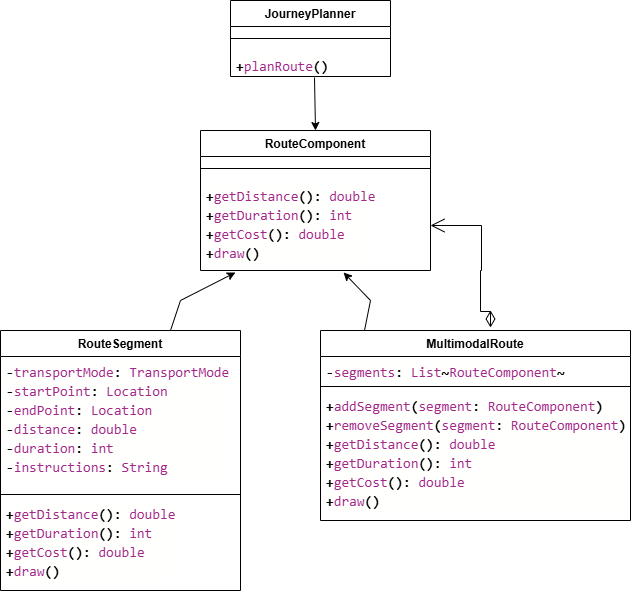

The diagram above was exported from draw.io. Its source (the exported page's mxGraphModel, read from the mxfile embedded in the PNG):
<mxGraphModel dx="872" dy="439" grid="1" gridSize="10" guides="1" tooltips="1" connect="1" arrows="1" fold="1" page="1" pageScale="1" pageWidth="827" pageHeight="1169" math="0" shadow="0">
  <root>
    <mxCell id="0" />
    <mxCell id="1" parent="0" />
    <mxCell id="2MU3jFteJ_Wk7Y6SdqHq-1" value="JourneyPlanner" style="swimlane;fontStyle=1;align=center;verticalAlign=top;childLayout=stackLayout;horizontal=1;startSize=26;horizontalStack=0;resizeParent=1;resizeParentMax=0;resizeLast=0;collapsible=1;marginBottom=0;whiteSpace=wrap;html=1;" vertex="1" parent="1">
      <mxGeometry x="280" y="40" width="160" height="76" as="geometry" />
    </mxCell>
    <mxCell id="2MU3jFteJ_Wk7Y6SdqHq-3" value="" style="line;strokeWidth=1;fillColor=none;align=left;verticalAlign=middle;spacingTop=-1;spacingLeft=3;spacingRight=3;rotatable=0;labelPosition=right;points=[];portConstraint=eastwest;strokeColor=inherit;" vertex="1" parent="2MU3jFteJ_Wk7Y6SdqHq-1">
      <mxGeometry y="26" width="160" height="24" as="geometry" />
    </mxCell>
    <mxCell id="2MU3jFteJ_Wk7Y6SdqHq-4" value="&lt;div style=&quot;background-color: rgb(255, 255, 254); font-family: Consolas, &amp;quot;Courier New&amp;quot;, monospace; font-size: 14px; line-height: 19px; white-space: pre;&quot;&gt;&lt;span style=&quot;font-weight: bold;&quot;&gt;+&lt;/span&gt;&lt;span style=&quot;color: #a22889;&quot;&gt;planRoute&lt;/span&gt;&lt;span style=&quot;font-weight: bold;&quot;&gt;()&lt;/span&gt;&lt;/div&gt;" style="text;strokeColor=none;fillColor=none;align=left;verticalAlign=top;spacingLeft=4;spacingRight=4;overflow=hidden;rotatable=0;points=[[0,0.5],[1,0.5]];portConstraint=eastwest;whiteSpace=wrap;html=1;" vertex="1" parent="2MU3jFteJ_Wk7Y6SdqHq-1">
      <mxGeometry y="50" width="160" height="26" as="geometry" />
    </mxCell>
    <mxCell id="2MU3jFteJ_Wk7Y6SdqHq-5" value="RouteSegment" style="swimlane;fontStyle=1;align=center;verticalAlign=top;childLayout=stackLayout;horizontal=1;startSize=26;horizontalStack=0;resizeParent=1;resizeParentMax=0;resizeLast=0;collapsible=1;marginBottom=0;whiteSpace=wrap;html=1;" vertex="1" parent="1">
      <mxGeometry x="50" y="370" width="240" height="260" as="geometry" />
    </mxCell>
    <mxCell id="2MU3jFteJ_Wk7Y6SdqHq-6" value="&lt;div style=&quot;background-color: rgb(255, 255, 254); font-family: Consolas, &amp;quot;Courier New&amp;quot;, monospace; font-size: 14px; line-height: 19px; white-space: pre;&quot;&gt;&lt;div&gt;&lt;span style=&quot;font-weight: bold;&quot;&gt;-&lt;/span&gt;&lt;span style=&quot;color: rgb(162, 40, 137);&quot;&gt;transportMode&lt;/span&gt;&lt;span style=&quot;font-weight: bold;&quot;&gt;:&lt;/span&gt; &lt;span style=&quot;color: rgb(162, 40, 137);&quot;&gt;TransportMode&lt;/span&gt;&lt;/div&gt;&lt;div&gt;&lt;span style=&quot;font-weight: bold;&quot;&gt;-&lt;/span&gt;&lt;span style=&quot;color: rgb(162, 40, 137);&quot;&gt;startPoint&lt;/span&gt;&lt;span style=&quot;font-weight: bold;&quot;&gt;:&lt;/span&gt; &lt;span style=&quot;color: rgb(162, 40, 137);&quot;&gt;Location&lt;/span&gt;&lt;/div&gt;&lt;div&gt;&lt;span style=&quot;font-weight: bold;&quot;&gt;-&lt;/span&gt;&lt;span style=&quot;color: rgb(162, 40, 137);&quot;&gt;endPoint&lt;/span&gt;&lt;span style=&quot;font-weight: bold;&quot;&gt;:&lt;/span&gt; &lt;span style=&quot;color: rgb(162, 40, 137);&quot;&gt;Location&lt;/span&gt;&lt;/div&gt;&lt;div&gt;&lt;span style=&quot;font-weight: bold;&quot;&gt;-&lt;/span&gt;&lt;span style=&quot;color: rgb(162, 40, 137);&quot;&gt;distance&lt;/span&gt;&lt;span style=&quot;font-weight: bold;&quot;&gt;:&lt;/span&gt; &lt;span style=&quot;color: rgb(162, 40, 137);&quot;&gt;double&lt;/span&gt;&lt;/div&gt;&lt;div&gt;&lt;span style=&quot;font-weight: bold;&quot;&gt;-&lt;/span&gt;&lt;span style=&quot;color: rgb(162, 40, 137);&quot;&gt;duration&lt;/span&gt;&lt;span style=&quot;font-weight: bold;&quot;&gt;:&lt;/span&gt; &lt;span style=&quot;color: rgb(162, 40, 137);&quot;&gt;int&lt;/span&gt;&lt;/div&gt;&lt;div&gt;&lt;span style=&quot;font-weight: bold;&quot;&gt;-&lt;/span&gt;&lt;span style=&quot;color: rgb(162, 40, 137);&quot;&gt;instructions&lt;/span&gt;&lt;span style=&quot;font-weight: bold;&quot;&gt;:&lt;/span&gt; &lt;span style=&quot;color: rgb(162, 40, 137);&quot;&gt;String&lt;/span&gt;&lt;/div&gt;&lt;/div&gt;" style="text;strokeColor=none;fillColor=none;align=left;verticalAlign=top;spacingLeft=4;spacingRight=4;overflow=hidden;rotatable=0;points=[[0,0.5],[1,0.5]];portConstraint=eastwest;whiteSpace=wrap;html=1;" vertex="1" parent="2MU3jFteJ_Wk7Y6SdqHq-5">
      <mxGeometry y="26" width="240" height="134" as="geometry" />
    </mxCell>
    <mxCell id="2MU3jFteJ_Wk7Y6SdqHq-7" value="" style="line;strokeWidth=1;fillColor=none;align=left;verticalAlign=middle;spacingTop=-1;spacingLeft=3;spacingRight=3;rotatable=0;labelPosition=right;points=[];portConstraint=eastwest;strokeColor=inherit;" vertex="1" parent="2MU3jFteJ_Wk7Y6SdqHq-5">
      <mxGeometry y="160" width="240" height="8" as="geometry" />
    </mxCell>
    <mxCell id="2MU3jFteJ_Wk7Y6SdqHq-8" value="&lt;div style=&quot;background-color: rgb(255, 255, 254); font-family: Consolas, &amp;quot;Courier New&amp;quot;, monospace; font-size: 14px; line-height: 19px; white-space: pre;&quot;&gt;&lt;div&gt;&lt;span style=&quot;font-weight: bold;&quot;&gt;+&lt;/span&gt;&lt;span style=&quot;color: rgb(162, 40, 137);&quot;&gt;getDistance&lt;/span&gt;&lt;span style=&quot;font-weight: bold;&quot;&gt;():&lt;/span&gt; &lt;span style=&quot;color: rgb(162, 40, 137);&quot;&gt;double&lt;/span&gt;&lt;/div&gt;&lt;div&gt;&lt;span style=&quot;font-weight: bold;&quot;&gt;+&lt;/span&gt;&lt;span style=&quot;color: rgb(162, 40, 137);&quot;&gt;getDuration&lt;/span&gt;&lt;span style=&quot;font-weight: bold;&quot;&gt;():&lt;/span&gt; &lt;span style=&quot;color: rgb(162, 40, 137);&quot;&gt;int&lt;/span&gt;&lt;/div&gt;&lt;div&gt;&lt;span style=&quot;font-weight: bold;&quot;&gt;+&lt;/span&gt;&lt;span style=&quot;color: rgb(162, 40, 137);&quot;&gt;getCost&lt;/span&gt;&lt;span style=&quot;font-weight: bold;&quot;&gt;():&lt;/span&gt; &lt;span style=&quot;color: rgb(162, 40, 137);&quot;&gt;double&lt;/span&gt;&lt;/div&gt;&lt;div&gt;&lt;span style=&quot;font-weight: bold;&quot;&gt;+&lt;/span&gt;&lt;span style=&quot;color: rgb(162, 40, 137);&quot;&gt;draw&lt;/span&gt;&lt;span style=&quot;font-weight: bold;&quot;&gt;()&lt;/span&gt;&lt;/div&gt;&lt;/div&gt;" style="text;strokeColor=none;fillColor=none;align=left;verticalAlign=top;spacingLeft=4;spacingRight=4;overflow=hidden;rotatable=0;points=[[0,0.5],[1,0.5]];portConstraint=eastwest;whiteSpace=wrap;html=1;" vertex="1" parent="2MU3jFteJ_Wk7Y6SdqHq-5">
      <mxGeometry y="168" width="240" height="92" as="geometry" />
    </mxCell>
    <mxCell id="2MU3jFteJ_Wk7Y6SdqHq-9" value="RouteComponent" style="swimlane;fontStyle=1;align=center;verticalAlign=top;childLayout=stackLayout;horizontal=1;startSize=26;horizontalStack=0;resizeParent=1;resizeParentMax=0;resizeLast=0;collapsible=1;marginBottom=0;whiteSpace=wrap;html=1;" vertex="1" parent="1">
      <mxGeometry x="250" y="170" width="230" height="140" as="geometry" />
    </mxCell>
    <mxCell id="2MU3jFteJ_Wk7Y6SdqHq-11" value="" style="line;strokeWidth=1;fillColor=none;align=left;verticalAlign=middle;spacingTop=-1;spacingLeft=3;spacingRight=3;rotatable=0;labelPosition=right;points=[];portConstraint=eastwest;strokeColor=inherit;" vertex="1" parent="2MU3jFteJ_Wk7Y6SdqHq-9">
      <mxGeometry y="26" width="230" height="24" as="geometry" />
    </mxCell>
    <mxCell id="2MU3jFteJ_Wk7Y6SdqHq-12" value="&lt;div style=&quot;background-color: rgb(255, 255, 254); font-family: Consolas, &amp;quot;Courier New&amp;quot;, monospace; font-size: 14px; line-height: 19px; white-space: pre;&quot;&gt;&lt;div&gt;&lt;span style=&quot;font-weight: bold;&quot;&gt;+&lt;/span&gt;&lt;span style=&quot;color: rgb(162, 40, 137);&quot;&gt;getDistance&lt;/span&gt;&lt;span style=&quot;font-weight: bold;&quot;&gt;():&lt;/span&gt; &lt;span style=&quot;color: rgb(162, 40, 137);&quot;&gt;double&lt;/span&gt;&lt;/div&gt;&lt;div&gt;&lt;span style=&quot;font-weight: bold;&quot;&gt;+&lt;/span&gt;&lt;span style=&quot;color: rgb(162, 40, 137);&quot;&gt;getDuration&lt;/span&gt;&lt;span style=&quot;font-weight: bold;&quot;&gt;():&lt;/span&gt; &lt;span style=&quot;color: rgb(162, 40, 137);&quot;&gt;int&lt;/span&gt;&lt;/div&gt;&lt;div&gt;&lt;span style=&quot;font-weight: bold;&quot;&gt;+&lt;/span&gt;&lt;span style=&quot;color: rgb(162, 40, 137);&quot;&gt;getCost&lt;/span&gt;&lt;span style=&quot;font-weight: bold;&quot;&gt;():&lt;/span&gt; &lt;span style=&quot;color: rgb(162, 40, 137);&quot;&gt;double&lt;/span&gt;&lt;/div&gt;&lt;div&gt;&lt;span style=&quot;font-weight: bold;&quot;&gt;+&lt;/span&gt;&lt;span style=&quot;color: rgb(162, 40, 137);&quot;&gt;draw&lt;/span&gt;&lt;span style=&quot;font-weight: bold;&quot;&gt;()&lt;/span&gt;&lt;/div&gt;&lt;/div&gt;" style="text;strokeColor=none;fillColor=none;align=left;verticalAlign=top;spacingLeft=4;spacingRight=4;overflow=hidden;rotatable=0;points=[[0,0.5],[1,0.5]];portConstraint=eastwest;whiteSpace=wrap;html=1;" vertex="1" parent="2MU3jFteJ_Wk7Y6SdqHq-9">
      <mxGeometry y="50" width="230" height="90" as="geometry" />
    </mxCell>
    <mxCell id="2MU3jFteJ_Wk7Y6SdqHq-13" value="MultimodalRoute" style="swimlane;fontStyle=1;align=center;verticalAlign=top;childLayout=stackLayout;horizontal=1;startSize=26;horizontalStack=0;resizeParent=1;resizeParentMax=0;resizeLast=0;collapsible=1;marginBottom=0;whiteSpace=wrap;html=1;" vertex="1" parent="1">
      <mxGeometry x="370" y="370" width="310" height="190" as="geometry" />
    </mxCell>
    <mxCell id="2MU3jFteJ_Wk7Y6SdqHq-14" value="&lt;div style=&quot;background-color: rgb(255, 255, 254); font-family: Consolas, &amp;quot;Courier New&amp;quot;, monospace; font-size: 14px; line-height: 19px; white-space: pre;&quot;&gt;&lt;span style=&quot;font-weight: bold;&quot;&gt;-&lt;/span&gt;&lt;span style=&quot;color: #a22889;&quot;&gt;segments&lt;/span&gt;&lt;span style=&quot;font-weight: bold;&quot;&gt;:&lt;/span&gt; &lt;span style=&quot;color: #a22889;&quot;&gt;List&lt;/span&gt;&lt;span style=&quot;font-weight: bold;&quot;&gt;~&lt;/span&gt;&lt;span style=&quot;color: #a22889;&quot;&gt;RouteComponent&lt;/span&gt;&lt;span style=&quot;font-weight: bold;&quot;&gt;~&lt;/span&gt;&lt;/div&gt;" style="text;strokeColor=none;fillColor=none;align=left;verticalAlign=top;spacingLeft=4;spacingRight=4;overflow=hidden;rotatable=0;points=[[0,0.5],[1,0.5]];portConstraint=eastwest;whiteSpace=wrap;html=1;" vertex="1" parent="2MU3jFteJ_Wk7Y6SdqHq-13">
      <mxGeometry y="26" width="310" height="26" as="geometry" />
    </mxCell>
    <mxCell id="2MU3jFteJ_Wk7Y6SdqHq-15" value="" style="line;strokeWidth=1;fillColor=none;align=left;verticalAlign=middle;spacingTop=-1;spacingLeft=3;spacingRight=3;rotatable=0;labelPosition=right;points=[];portConstraint=eastwest;strokeColor=inherit;" vertex="1" parent="2MU3jFteJ_Wk7Y6SdqHq-13">
      <mxGeometry y="52" width="310" height="8" as="geometry" />
    </mxCell>
    <mxCell id="2MU3jFteJ_Wk7Y6SdqHq-16" value="&lt;div style=&quot;background-color: rgb(255, 255, 254); font-family: Consolas, &amp;quot;Courier New&amp;quot;, monospace; font-size: 14px; line-height: 19px; white-space: pre;&quot;&gt;&lt;div&gt;&lt;span style=&quot;font-weight: bold;&quot;&gt;+&lt;/span&gt;&lt;span style=&quot;color: rgb(162, 40, 137);&quot;&gt;addSegment&lt;/span&gt;&lt;span style=&quot;font-weight: bold;&quot;&gt;(&lt;/span&gt;&lt;span style=&quot;color: rgb(162, 40, 137);&quot;&gt;segment&lt;/span&gt;&lt;span style=&quot;font-weight: bold;&quot;&gt;:&lt;/span&gt; &lt;span style=&quot;color: rgb(162, 40, 137);&quot;&gt;RouteComponent&lt;/span&gt;&lt;span style=&quot;font-weight: bold;&quot;&gt;)&lt;/span&gt;&lt;/div&gt;&lt;div&gt;&lt;span style=&quot;font-weight: bold;&quot;&gt;+&lt;/span&gt;&lt;span style=&quot;color: rgb(162, 40, 137);&quot;&gt;removeSegment&lt;/span&gt;&lt;span style=&quot;font-weight: bold;&quot;&gt;(&lt;/span&gt;&lt;span style=&quot;color: rgb(162, 40, 137);&quot;&gt;segment&lt;/span&gt;&lt;span style=&quot;font-weight: bold;&quot;&gt;:&lt;/span&gt; &lt;span style=&quot;color: rgb(162, 40, 137);&quot;&gt;RouteComponent&lt;/span&gt;&lt;span style=&quot;font-weight: bold;&quot;&gt;)&lt;/span&gt;&lt;/div&gt;&lt;div&gt;&lt;span style=&quot;font-weight: bold;&quot;&gt;+&lt;/span&gt;&lt;span style=&quot;color: rgb(162, 40, 137);&quot;&gt;getDistance&lt;/span&gt;&lt;span style=&quot;font-weight: bold;&quot;&gt;():&lt;/span&gt; &lt;span style=&quot;color: rgb(162, 40, 137);&quot;&gt;double&lt;/span&gt;&lt;/div&gt;&lt;div&gt;&lt;span style=&quot;font-weight: bold;&quot;&gt;+&lt;/span&gt;&lt;span style=&quot;color: rgb(162, 40, 137);&quot;&gt;getDuration&lt;/span&gt;&lt;span style=&quot;font-weight: bold;&quot;&gt;():&lt;/span&gt; &lt;span style=&quot;color: rgb(162, 40, 137);&quot;&gt;int&lt;/span&gt;&lt;/div&gt;&lt;div&gt;&lt;span style=&quot;font-weight: bold;&quot;&gt;+&lt;/span&gt;&lt;span style=&quot;color: rgb(162, 40, 137);&quot;&gt;getCost&lt;/span&gt;&lt;span style=&quot;font-weight: bold;&quot;&gt;():&lt;/span&gt; &lt;span style=&quot;color: rgb(162, 40, 137);&quot;&gt;double&lt;/span&gt;&lt;/div&gt;&lt;div&gt;&lt;span style=&quot;font-weight: bold;&quot;&gt;+&lt;/span&gt;&lt;span style=&quot;color: rgb(162, 40, 137);&quot;&gt;draw&lt;/span&gt;&lt;span style=&quot;font-weight: bold;&quot;&gt;()&lt;/span&gt;&lt;/div&gt;&lt;/div&gt;" style="text;strokeColor=none;fillColor=none;align=left;verticalAlign=top;spacingLeft=4;spacingRight=4;overflow=hidden;rotatable=0;points=[[0,0.5],[1,0.5]];portConstraint=eastwest;whiteSpace=wrap;html=1;" vertex="1" parent="2MU3jFteJ_Wk7Y6SdqHq-13">
      <mxGeometry y="60" width="310" height="130" as="geometry" />
    </mxCell>
    <mxCell id="2MU3jFteJ_Wk7Y6SdqHq-18" value="" style="endArrow=classic;html=1;rounded=0;exitX=0.525;exitY=1.038;exitDx=0;exitDy=0;exitPerimeter=0;entryX=0.5;entryY=0;entryDx=0;entryDy=0;" edge="1" parent="1" source="2MU3jFteJ_Wk7Y6SdqHq-4" target="2MU3jFteJ_Wk7Y6SdqHq-9">
      <mxGeometry width="50" height="50" relative="1" as="geometry">
        <mxPoint x="440" y="150" as="sourcePoint" />
        <mxPoint x="490" y="100" as="targetPoint" />
      </mxGeometry>
    </mxCell>
    <mxCell id="2MU3jFteJ_Wk7Y6SdqHq-20" value="" style="endArrow=classic;html=1;rounded=0;entryX=0.152;entryY=1.022;entryDx=0;entryDy=0;entryPerimeter=0;" edge="1" parent="1" target="2MU3jFteJ_Wk7Y6SdqHq-12">
      <mxGeometry width="50" height="50" relative="1" as="geometry">
        <mxPoint x="220" y="370" as="sourcePoint" />
        <mxPoint x="270" y="320" as="targetPoint" />
        <Array as="points">
          <mxPoint x="230" y="340" />
        </Array>
      </mxGeometry>
    </mxCell>
    <mxCell id="2MU3jFteJ_Wk7Y6SdqHq-21" value="" style="endArrow=classic;html=1;rounded=0;entryX=0.622;entryY=1.022;entryDx=0;entryDy=0;entryPerimeter=0;" edge="1" parent="1" target="2MU3jFteJ_Wk7Y6SdqHq-12">
      <mxGeometry width="50" height="50" relative="1" as="geometry">
        <mxPoint x="414" y="370" as="sourcePoint" />
        <mxPoint x="464" y="320" as="targetPoint" />
        <Array as="points">
          <mxPoint x="420" y="340" />
        </Array>
      </mxGeometry>
    </mxCell>
    <mxCell id="2MU3jFteJ_Wk7Y6SdqHq-22" value="" style="endArrow=open;html=1;endSize=12;startArrow=diamondThin;startSize=14;startFill=0;edgeStyle=orthogonalEdgeStyle;align=left;verticalAlign=bottom;rounded=0;entryX=1;entryY=0.5;entryDx=0;entryDy=0;" edge="1" parent="1" target="2MU3jFteJ_Wk7Y6SdqHq-12">
      <mxGeometry x="-1" y="3" relative="1" as="geometry">
        <mxPoint x="540" y="350" as="sourcePoint" />
        <mxPoint x="530" y="270" as="targetPoint" />
        <Array as="points">
          <mxPoint x="540" y="351" />
          <mxPoint x="530" y="351" />
          <mxPoint x="530" y="310" />
          <mxPoint x="531" y="310" />
          <mxPoint x="531" y="265" />
        </Array>
      </mxGeometry>
    </mxCell>
  </root>
</mxGraphModel>